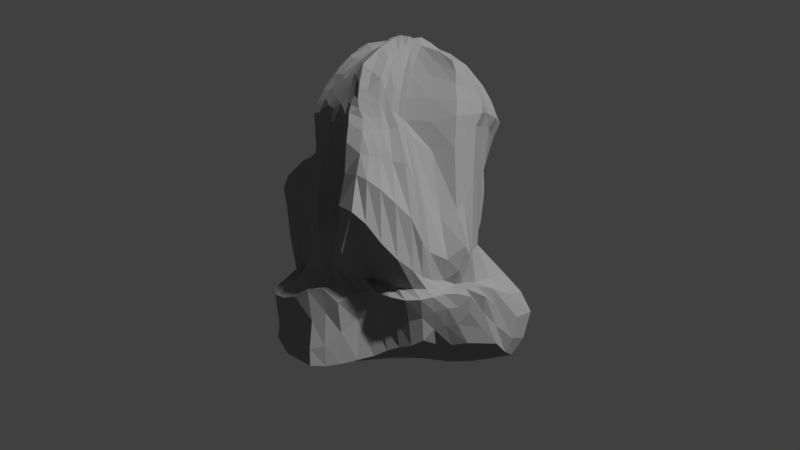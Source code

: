 # Source: Rock_L.blend  (saved by Blender 2.79.0; exported with 4.5.12 LTS)
import bpy
from mathutils import Matrix  # noqa: F401  (used for matrix-valued properties, if any)

bpy.ops.wm.read_factory_settings(use_empty=True)
scene = bpy.context.scene
scene.name = 'Scene'

# ---- collections
col_collection_1 = bpy.data.collections.new('Collection 1'); scene.collection.children.link(col_collection_1)

# ---- materials (node trees are filled in below, after node groups)
mat_rock = bpy.data.materials.new('Rock')
mat_rock.alpha_threshold = 0.0
mat_rock.use_transparent_shadow = False
mat_rock.diffuse_color = (0.3111, 0.3111, 0.3111, 1.0)
mat_rock.roughness = 0.5
mat_rock.line_color = (0.0, 0.0, 0.0, 1.0)

# ---- material node trees

# ---- world
world_world = bpy.data.worlds.new('World'); scene.world = world_world
world_world.color = (0.05088, 0.05088, 0.05088)
world_world.use_sun_shadow = False
world_world.sun_shadow_jitter_overblur = 0.0
world_world.cycles.sampling_method = 'MANUAL'

# ---- cameras
cam_camera = bpy.data.cameras.new('Camera')
cam_camera.clip_end = 100.0
cam_camera.lens = 35.0
cam_camera.sensor_width = 32.0
cam_camera.sensor_height = 18.0
cam_camera.display_size = 2.0
cam_camera.dof.focus_distance = 0.0
cam_camera.dof.aperture_fstop = 128.0
cam_camera.dof.aperture_blades = 6

# ---- meshes
me_cube = bpy.data.meshes.new('Cube')
me_cube.from_pydata([(1.063, 1.984, 1.856), (1.299, -2.357, 1.346), (-1.863, -1.83, -0.0793), (-2.18, 2.027, 0.7432), (0.1765, 0.7684, 6.956), (0.5562, -1.281, 6.599), (-1.849, -1.204, 5.6), (-1.901, 1.344, 5.384), (2.054, 0.514, 0.9417), (2.457, -0.5686, 0.3337), (0.7898, 2.3, 1.74), (-0.8631, 2.129, 0.0515), (1.747, 2.246, 4.547), (0.9587, 1.914, 5.574), (0.407, -2.47, 0.7266), (-0.5551, -2.03, 0.2706), (1.004, -2.524, 2.182), (0.7186, -1.869, 5.342), (-2.508, -0.528, -0.06101), (-2.914, 0.7738, 0.1016), (-1.848, -1.427, 1.707), (-1.832, -0.864, 3.98), (-2.341, 1.537, 1.835), (-1.889, 1.537, 4.619), (0.5112, 0.4892, 7.037), (0.9202, -0.369, 6.695), (-0.6051, 0.6835, 6.991), (-1.357, 1.318, 6.085), (-0.398, -0.9173, 7.108), (-1.315, -1.624, 6.302), (-2.367, -0.4708, 5.199), (-2.324, 0.4766, 4.912), (-0.2242, 2.08, 5.487), (-1.212, 1.989, 5.231), (0.8286, 2.339, 2.829), (-1.13, 2.466, 2.585), (-2.635, -0.328, 1.662), (-2.792, 0.6141, 2.438), (-2.148, -0.3117, 3.962), (-2.631, 0.4671, 4.319), (0.06983, -3.032, 2.132), (-1.202, -3.175, 3.164), (-0.6403, -1.973, 5.339), (-1.185, -2.163, 5.081), (1.396, 0.6938, 2.0), (2.125, -0.8687, 2.122), (1.806, 0.7658, 5.464), (1.672, -0.5693, 5.544), (-0.4902, 0.1852, 7.271), (-0.4238, -0.3583, 7.043), (-1.771, 0.2184, 6.729), (-1.982, -0.4574, 6.228), (0.7703, 0.9335, 0.2127), (-1.187, 0.7738, -0.0793), (0.5803, -0.6903, 0.105), (-0.9088, -0.528, -0.07803), (1.99, -1.513, 0.6693), (-1.52, 2.076, 0.2981), (0.6662, 1.312, 6.168), (-1.209, -1.93, 0.03485), (0.6648, -1.478, 6.07), (-2.584, 1.425, 0.361), (-1.904, -1.221, 5.079), (-1.859, 1.471, 5.085), (0.9261, -0.9797, 6.414), (-1.657, 1.395, 5.74), (-1.535, -1.511, 5.872), (-2.222, 0.9382, 5.087), (1.615, 1.531, 1.16), (2.467, -0.05638, 0.6401), (0.912, 2.119, 1.823), (0.1499, 2.446, 0.8742), (1.287, 2.151, 2.388), (1.025, 2.017, 5.244), (0.8374, -2.396, 1.044), (-0.06014, -2.256, 0.5199), (1.163, -2.508, 1.838), (0.86, -2.225, 3.424), (-2.176, -1.179, -0.0793), (-2.716, 0.1229, 0.02475), (-1.907, -1.822, 0.8483), (-1.846, -1.016, 2.762), (-2.501, 1.93, 1.52), (-2.135, 1.52, 2.959), (0.371, 0.6166, 7.045), (0.5708, 0.1325, 7.013), (-0.2301, 0.6983, 6.999), (-1.094, 0.8541, 6.7), (-0.122, -0.8688, 6.939), (-0.7127, -0.8587, 7.067), (-2.134, -0.8252, 5.396), (-2.378, -0.007322, 5.116), (-1.503, 1.802, 5.025), (0.3485, 2.009, 5.595), (-0.9247, 1.947, 5.277), (-1.711, 1.77, 1.796), (1.347, 2.575, 3.609), (-0.2546, 2.474, 2.55), (-0.6038, 1.183, 6.152), (-1.227, 1.881, 5.801), (0.254, 1.913, 4.33), (-1.13, 1.957, 4.057), (0.6571, 1.966, 1.919), (-0.9297, 2.171, 1.572), (-2.742, 1.21, 2.345), (-2.409, -0.9947, 1.554), (-2.426, 0.1231, 1.816), (-2.209, 0.9951, 4.324), (-2.066, -0.7912, 4.176), (-2.379, 0.09761, 4.18), (-2.796, -0.4804, 0.7693), (-2.689, 0.7093, 1.459), (-2.226, -0.2575, 2.326), (-3.046, 0.4958, 3.625), (-2.221, -0.4232, 4.861), (-2.289, 0.4583, 4.613), (-1.46, -1.968, 1.961), (0.4735, -2.594, 1.949), (-0.5849, -3.269, 2.613), (-1.581, -1.712, 4.62), (-0.3579, -1.627, 5.207), (-0.8316, -2.076, 5.14), (0.2728, -2.986, 1.574), (-0.8318, -2.245, 1.601), (-0.2552, -2.708, 4.211), (-1.174, -2.524, 4.341), (-0.5705, -1.463, 6.415), (-1.338, -2.022, 5.497), (1.401, -1.933, 1.942), (1.744, 1.791, 3.222), (1.716, -0.1118, 2.087), (1.281, -1.381, 5.52), (1.483, 1.406, 5.603), (1.834, 0.1024, 5.514), (1.884, 0.6861, 1.656), (2.781, -0.6813, 1.338), (1.445, 0.6405, 4.502), (1.466, -0.7718, 4.181), (1.326, 0.6918, 6.357), (1.54, -0.4922, 5.917), (-0.3655, -0.7648, 7.097), (-0.5992, 0.4418, 7.206), (-0.4588, -0.061, 7.186), (-1.442, -1.042, 6.403), (-1.563, 0.5264, 6.81), (-1.868, -0.04189, 6.496), (0.08886, 0.3194, 7.237), (0.1772, -0.3372, 6.937), (-1.356, 0.1644, 7.106), (-1.215, -0.3961, 6.833), (-2.32, 0.4178, 5.359), (-2.338, -0.4959, 5.517), (-2.033, 0.7738, -0.006582), (1.427, 0.7856, 0.4469), (-0.1847, 0.8099, 0.0779), (-1.699, -0.528, -0.07868), (1.583, -0.6254, 0.1281), (-0.1625, -0.6042, 0.04698), (0.9764, 1.962, 0.5613), (-1.034, 1.436, -0.06991), (0.6307, -0.002459, 0.1558), (-1.048, 0.1229, -0.07868), (0.4392, -1.608, 0.4294), (-0.7315, -1.279, 0.07758), (-0.1238, -1.433, 0.3293), (1.144, -1.55, 0.3994), (-0.2017, 0.04995, 0.03161), (1.591, -0.03798, 0.3217), (0.00825, 1.694, 0.2583), (1.366, 1.85, 0.7795), (-1.86, 0.1229, -0.04835), (-1.782, 1.425, 0.116), (-2.315, -0.02711, 5.43), (-2.147, 0.7909, 5.922), (-1.32, -0.06451, 7.03), (-1.254, 0.438, 7.081), (0.1106, 0.03149, 7.152), (-0.06694, 0.5285, 7.207), (-0.8069, -0.692, 7.09), (0.1707, -0.8062, 6.883), (1.387, 0.1385, 6.277), (0.9531, 1.003, 6.367), (1.487, -0.04926, 4.149), (1.406, 1.473, 5.06), (2.354, -0.07114, 1.561), (1.427, 1.528, 1.879), (1.194, -1.694, 4.036), (1.879, -1.745, 1.52), (-0.9037, -1.91, 5.976), (-0.3256, -1.171, 6.241), (-0.7456, -2.597, 4.285), (0.1553, -2.347, 3.572), (-0.3369, -2.78, 1.564), (0.7336, -2.742, 1.706), (-1.461, -1.465, 3.221), (-1.384, -2.174, 1.307), (-2.338, 0.04079, 4.737), (-2.052, -0.9023, 5.053), (-2.545, 0.1599, 3.098), (-2.136, -0.8579, 2.796), (-2.809, 0.1488, 1.139), (-2.312, -1.178, 0.6899), (-2.726, 1.039, 3.33), (-2.758, 1.414, 1.503), (-0.08655, 2.333, 1.79), (0.9717, 2.056, 2.143), (-0.5789, 1.802, 4.075), (0.641, 2.077, 5.054), (-1.131, 1.389, 5.959), (0.07046, 1.227, 6.076), (-1.508, 1.792, 3.626), (-1.588, 1.689, 5.408), (-1.793, 2.179, 1.322), (-2.152, 0.983, 4.848), (-1.589, -1.78, 5.199), (1.246, -1.186, 5.843), (-1.909, -1.025, 5.698), (-1.454, -1.229, -0.06548), (1.61, -1.936, 1.013), (-1.856, 2.076, 0.431), (0.4603, 1.017, 6.495), (-1.536, -1.88, -0.05105), (0.6538, -1.379, 6.334), (-2.373, 1.712, 0.6476), (-1.89, -1.223, 5.372), (-1.882, 1.417, 5.213), (0.7509, -1.157, 6.516), (-1.794, 1.387, 5.598), (-1.676, -1.358, 5.768), (-2.101, 1.161, 5.235), (1.876, 1.031, 0.9263), (2.45, -0.3147, 0.5036), (0.848, 2.203, 1.795), (-0.3126, 2.297, 0.4244), (1.622, 2.515, 3.299), (0.9724, 1.962, 5.384), (0.6101, -2.419, 0.9579), (-0.3012, -2.139, 0.4155), (0.9607, -2.337, 1.894), (0.7317, -2.017, 4.672), (-2.335, -0.8535, -0.07664), (-2.818, 0.4484, 0.06613), (-2.056, -1.803, 1.487), (-1.796, -0.8782, 3.378), (-2.465, 1.759, 1.676), (-2.039, 1.58, 3.759), (0.4307, 0.5517, 7.057), (0.6682, -0.07884, 6.905), (-0.4109, 0.6907, 6.986), (-1.271, 1.124, 6.311), (-0.2734, -0.9178, 7.051), (-0.9777, -1.155, 6.799), (-2.242, -0.6377, 5.329), (-2.391, 0.2335, 5.054), (-1.683, 1.644, 4.899), (0.06118, 2.058, 5.511), (-1.111, 1.97, 5.224), (-2.148, 1.715, 1.727), (1.083, 2.393, 3.066), (-0.7378, 2.588, 2.635), (-0.6159, 0.8616, 6.631), (-1.354, 1.426, 5.99), (-0.03002, 1.996, 5.113), (-1.208, 1.914, 4.884), (0.6881, 1.975, 2.187), (-0.9239, 1.878, 1.779), (-2.491, 1.358, 2.027), (-2.594, -0.6802, 1.574), (-2.577, 0.3551, 2.243), (-2.063, 1.271, 4.537), (-2.142, -0.6026, 4.046), (-2.523, 0.2824, 4.313), (-2.632, -0.4994, 0.2978), (-2.884, 0.7457, 0.7498), (-2.247, -0.2688, 1.764), (-2.937, 0.5379, 3.204), (-2.12, -0.3547, 4.558), (-2.386, 0.4575, 4.421), (-1.595, -1.564, 1.813), (0.2712, -2.777, 2.011), (-0.9152, -3.217, 2.961), (-1.59, -1.044, 4.279), (-0.4875, -1.925, 5.258), (-1.029, -2.117, 5.112), (0.3447, -2.704, 1.194), (-0.6946, -2.149, 1.079), (-0.04847, -3.142, 3.138), (-1.19, -2.858, 3.895), (-0.643, -1.862, 5.897), (-1.292, -2.097, 5.298), (1.114, -2.182, 1.933), (1.489, 1.141, 2.346), (1.933, -0.4783, 2.093), (1.007, -1.651, 5.422), (1.691, 1.098, 5.528), (1.724, -0.2356, 5.558), (1.929, 0.5867, 1.301), (2.675, -0.6318, 0.7416), (1.614, 0.7027, 3.132), (1.479, -0.7272, 2.714), (1.616, 0.7508, 5.917), (1.634, -0.5322, 5.706), (-0.3837, -0.8456, 7.122), (-0.5392, 0.3151, 7.254), (-0.4598, -0.2089, 7.083), (-1.31, -1.312, 6.412), (-1.714, 0.3836, 6.767), (-1.939, -0.2307, 6.425), (0.3246, 0.3976, 7.091), (0.5824, -0.3518, 6.837), (-0.9694, 0.1763, 7.175), (-0.7563, -0.3556, 6.999), (-2.157, 0.3197, 6.089), (-2.216, -0.4911, 5.834), (-2.473, 0.7738, 0.04716), (1.099, 0.8592, 0.3084), (-0.6845, 0.7916, -0.000438), (-2.099, -0.528, -0.07443), (1.09, -0.6572, 0.07863), (-0.5331, -0.5657, -0.02396), (0.954, 2.291, 1.156), (-0.9488, 1.782, -0.02988), (0.7059, 0.457, 0.2195), (-1.118, 0.4484, -0.07899), (0.5037, -1.151, 0.2504), (-0.8201, -0.9034, -0.02497), (2.248, -1.036, 0.4459), (-1.186, 2.102, 0.18), (0.8111, 1.652, 5.916), (-0.8814, -1.98, 0.1512), (0.7065, -1.705, 5.701), (-2.754, 1.099, 0.2373), (-1.808, -0.9589, 4.698), (-1.868, 1.493, 4.951), (0.9196, -0.6538, 6.519), (-1.537, 1.392, 5.842), (-1.425, -1.612, 6.043), (-2.281, 0.7027, 5.007), (1.405, 1.901, 1.527), (2.287, 0.2262, 0.7359), (0.9911, 2.062, 1.838), (0.5868, 2.566, 1.136), (0.9477, 1.797, 1.915), (1.272, 2.139, 5.119), (1.068, -2.359, 1.1), (0.1791, -2.375, 0.5916), (1.28, -2.515, 1.684), (1.072, -2.599, 2.673), (-2.02, -1.504, -0.0793), (-2.611, -0.2025, -0.01908), (-1.901, -1.853, 0.2673), (-1.913, -1.275, 2.18), (-2.358, 1.966, 1.195), (-2.324, 1.626, 2.317), (0.312, 0.7076, 6.969), (0.4859, 0.3005, 7.052), (-0.01694, 0.7552, 6.958), (-0.8076, 0.7186, 6.944), (0.2619, -1.08, 6.813), (-0.5573, -0.8569, 7.123), (-2.012, -1.029, 5.452), (-2.386, -0.2355, 5.243), (-1.357, 1.898, 5.103), (0.6445, 1.962, 5.587), (-0.5938, 2.072, 5.39), (-1.389, 2.013, 2.123), (1.537, 2.421, 4.043), (0.2242, 2.299, 2.364), (-0.3837, 1.715, 5.841), (-1.192, 2.036, 5.483), (0.6194, 2.293, 3.56), (-1.135, 2.217, 3.408), (0.703, 2.216, 1.838), (-0.8836, 2.144, 0.9405), (-2.749, 0.9216, 2.398), (-2.126, -1.278, 1.599), (-2.535, -0.07734, 1.712), (-2.487, 0.7432, 4.246), (-1.951, -0.8324, 4.05), (-2.26, -0.109, 4.062), (-2.926, -0.4224, 1.316), (-2.454, 0.5558, 1.678), (-2.176, -0.2924, 3.064), (-2.961, 0.4842, 3.928), (-2.298, -0.4494, 5.055), (-2.308, 0.4662, 4.792), (-1.38, -2.655, 2.375), (0.7079, -2.494, 1.965), (-0.2454, -3.197, 2.322), (-1.48, -2.133, 4.986), (0.2098, -1.794, 5.186), (-0.7493, -1.995, 5.211), (0.1177, -2.824, 1.763), (-0.8923, -2.191, 1.844), (-0.4634, -2.1, 4.982), (-1.18, -2.291, 4.813), (-0.4651, -1.069, 6.853), (-1.342, -1.924, 5.782), (1.731, -1.421, 2.032), (1.799, 2.159, 3.975), (1.57, 0.2934, 2.04), (1.416, -0.9423, 5.591), (1.241, 1.7, 5.568), (1.824, 0.4439, 5.511), (1.765, 0.7482, 1.895), (2.515, -0.7797, 1.763), (1.694, 0.7443, 5.146), (1.512, -0.6739, 5.295), (0.9447, 0.5884, 6.764), (1.321, -0.4412, 6.263), (-0.3866, -0.5728, 7.067), (-0.6175, 0.5628, 7.087), (-0.4704, 0.06127, 7.257), (-1.79, -0.802, 6.188), (-1.504, 0.9104, 6.467), (-1.797, 0.09, 6.65), (-0.1473, 0.2523, 7.359), (-0.1477, -0.3295, 7.006), (-1.553, 0.1838, 6.97), (-1.618, -0.4123, 6.62), (-2.334, 0.4522, 5.09), (-2.368, -0.4839, 5.323), (-1.601, 0.7738, -0.05177), (1.754, 0.6572, 0.6017), (0.2982, 0.8707, 0.1361), (-1.304, -0.528, -0.07837), (2.015, -0.5993, 0.2244), (0.2116, -0.6469, 0.08661), (0.867, 1.44, 0.3293), (-1.111, 1.105, -0.07462), (0.6098, -0.345, 0.1067), (-0.9785, -0.2025, -0.07837), (0.4204, -2.051, 0.5799), (-0.6428, -1.654, 0.187), (-0.4141, -1.351, 0.2228), (0.1565, -1.52, 0.3934), (-0.1435, -1.018, 0.1791), (-0.09703, -1.846, 0.4556), (0.7865, -1.585, 0.4159), (1.558, -1.521, 0.5181), (1.369, -1.078, 0.2275), (1.006, -2.009, 0.6243), (-0.6245, 0.08644, -0.0238), (0.2249, 0.02389, 0.09427), (-0.1926, 0.4297, 0.05558), (-0.1799, -0.2768, 0.01778), (1.112, -0.01987, 0.2236), (2.018, -0.04729, 0.4673), (1.507, 0.3655, 0.4104), (1.587, -0.3321, 0.2174), (-0.49, 1.547, 0.1192), (0.4858, 1.832, 0.3735), (0.0925, 2.113, 0.4374), (-0.08541, 1.244, 0.1265), (1.177, 1.914, 0.6278), (1.475, 1.678, 1.011), (1.225, 2.176, 1.341), (1.403, 1.31, 0.52), (-2.285, 0.1229, -0.01428), (-1.449, 0.1229, -0.06869), (-1.945, 0.4484, -0.0284), (-1.777, -0.2025, -0.06634), (-2.179, 1.425, 0.2346), (-1.398, 1.43, 0.01286), (-1.65, 1.75, 0.1733), (-1.91, 1.099, 0.05733), (-2.322, -0.2426, 5.665), (-2.32, 0.1857, 5.532), (-2.217, -0.03858, 5.887), (-2.348, -0.01747, 5.267), (-2.306, 0.6138, 5.675), (-1.916, 1.121, 5.87), (-1.888, 0.6634, 6.424), (-2.243, 0.8988, 5.382), (-1.229, -0.2033, 6.979), (-1.357, 0.0488, 7.076), (-0.9141, -0.06416, 7.122), (-1.591, -0.04913, 6.828), (-1.311, 0.3016, 7.117), (-1.125, 0.5956, 6.969), (-0.9537, 0.4455, 7.148), (-1.409, 0.4684, 6.977), (0.1055, -0.1337, 7.027), (0.1032, 0.1745, 7.235), (0.3514, 0.07912, 7.068), (-0.1331, -0.01507, 7.229), (0.01605, 0.4276, 7.249), (-0.1498, 0.6129, 7.097), (0.1426, 0.5601, 7.066), (-0.288, 0.489, 7.245), (-0.7567, -0.7322, 7.087), (-0.9356, -0.57, 6.98), (-0.5933, -0.7125, 7.17), (-1.092, -0.8626, 6.794), (-0.009832, -0.7988, 6.943), (0.2384, -0.6162, 6.826), (0.6593, -0.9735, 6.623), (-0.1478, -0.7324, 7.006), (1.481, -0.1643, 6.071), (1.258, 0.4024, 6.415), (1.65, 0.1253, 5.888), (0.9942, 0.138, 6.707), (1.104, 0.8501, 6.407), (0.8658, 1.175, 6.217), (1.228, 1.231, 6.024), (0.6169, 0.7569, 6.743), (1.471, -0.407, 4.123), (1.509, 0.3085, 4.283), (1.485, -0.08649, 2.816), (1.704, 0.02821, 5.195), (1.443, 1.035, 4.785), (1.226, 1.796, 5.196), (1.597, 1.623, 4.48), (1.462, 1.462, 5.33), (2.56, -0.3774, 1.476), (2.15, 0.2964, 1.545), (2.484, -0.06133, 1.049), (2.261, -0.08485, 1.894), (1.769, 1.212, 1.734), (1.126, 1.642, 1.93), (1.515, 1.546, 1.642), (1.287, 1.406, 2.074), (1.024, -1.972, 3.601), (1.32, -1.249, 4.171), (1.286, -1.804, 2.594), (1.164, -1.537, 5.204), (1.597, -2.261, 1.692), (2.426, -1.23, 1.236), (1.933, -1.619, 1.064), (1.748, -1.947, 1.857), (-1.157, -1.963, 5.69), (-0.7334, -1.617, 6.271), (-0.9096, -2.011, 5.508), (-0.8064, -1.419, 6.532), (-0.4369, -1.438, 6.264), (0.1292, -1.241, 6.26), (-0.3447, -1.456, 5.683), (-0.2031, -0.9618, 6.693), (-0.9826, -2.579, 4.317), (-0.5159, -2.631, 4.235), (-0.687, -3.153, 3.639), (-0.7917, -2.168, 4.894), (-0.03824, -2.626, 3.806), (0.5454, -2.298, 3.225), (0.3966, -2.684, 2.498), (-0.1662, -1.926, 4.825), (-0.6059, -2.447, 1.61), (-0.02759, -2.967, 1.537), (-0.1884, -2.502, 1.098), (-0.4718, -2.361, 1.797), (0.5155, -2.892, 1.64), (0.9831, -2.655, 1.73), (0.8297, -2.654, 1.429), (0.598, -2.68, 1.797), (-1.537, -1.016, 3.16), (-1.456, -2.309, 3.931), (-1.507, -1.797, 2.606), (-1.51, -1.546, 3.933), (-1.624, -1.968, 1.053), (-1.095, -2.236, 1.5), (-1.273, -2.014, 0.6826), (-1.43, -2.108, 1.593), (-2.345, 0.2543, 4.702), (-2.279, -0.1946, 4.783), (-2.296, 0.06855, 4.491), (-2.366, 0.01632, 4.906), (-2.13, -0.6609, 4.963), (-1.978, -1.069, 5.069), (-2.023, -0.836, 4.808), (-2.099, -0.8665, 5.246), (-2.82, 0.3202, 3.456), (-2.345, -0.044, 2.655), (-2.497, 0.1528, 2.551), (-2.533, 0.1201, 3.527), (-2.262, -0.6073, 2.55), (-2.001, -0.9607, 2.688), (-2.216, -0.9291, 1.952), (-2.106, -0.8248, 3.435), (-2.706, 0.4381, 1.38), (-2.85, -0.163, 0.8724), (-2.805, 0.1331, 0.5589), (-2.698, 0.1677, 1.595), (-2.561, -0.8354, 0.7126), (-2.103, -1.506, 0.7195), (-2.241, -1.181, 0.2475), (-2.603, -1.188, 1.227), (-2.425, 1.339, 3.009), (-2.938, 0.7545, 3.558), (-2.842, 1.156, 3.008), (-2.583, 1.033, 3.641), (-2.687, 1.709, 1.469), (-2.7, 1.056, 1.491), (-2.703, 1.4, 0.912), (-2.504, 1.151, 1.724), (-0.493, 2.246, 1.714), (0.3385, 2.349, 1.837), (-0.1977, 2.116, 1.933), (0.01812, 2.471, 1.543), (0.7708, 1.93, 2.015), (1.118, 2.115, 2.231), (1.197, 2.285, 2.605), (0.8064, 1.948, 1.877), (-0.901, 1.858, 4.038), (-0.1807, 1.865, 4.102), (-0.7944, 1.828, 4.889), (-0.4222, 2.222, 3.357), (0.4713, 1.969, 4.753), (0.7937, 2.107, 5.178), (0.4484, 2.052, 5.329), (1.108, 2.306, 4.539), (-1.225, 1.674, 5.798), (-0.8903, 1.347, 6.088), (-1.148, 1.181, 6.225), (-0.9853, 1.934, 5.528), (-0.2464, 1.207, 6.106), (0.3631, 1.297, 6.146), (-0.09391, 0.9168, 6.548), (0.2389, 1.66, 5.852), (-1.791, 1.652, 3.323), (-1.315, 1.963, 3.876), (-1.489, 1.782, 4.522), (-1.682, 1.928, 2.654), (-1.74, 1.597, 5.227), (-1.436, 1.783, 5.56), (-1.645, 1.57, 5.536), (-1.538, 1.754, 5.259), (-2.213, 2.104, 1.308), (-1.337, 2.196, 1.535), (-1.843, 2.091, 1.676), (-1.635, 2.102, 0.7956), (-2.045, 1.244, 4.988), (-2.221, 0.7099, 4.754), (-2.14, 0.9689, 4.691), (-2.19, 0.9637, 4.956), (-1.732, -1.458, 5.067), (-1.479, -1.917, 5.379), (-1.612, -1.764, 4.984), (-1.553, -1.674, 5.481), (0.9653, -1.358, 5.991), (1.341, -0.8127, 5.913), (1.278, -1.29, 5.678), (1.121, -1.077, 6.121), (-1.664, -1.242, 5.915), (-2.116, -0.7392, 5.633), (-1.709, -1.062, 6.036), (-2.051, -0.926, 5.528), (-1.815, -1.204, -0.0739), (-1.093, -1.254, -0.01015), (-1.576, -0.8784, -0.07359), (-1.331, -1.579, -0.02327), (-0.987, -1.617, 0.07399), (-1.198, -0.8909, -0.06724), (-1.955, -0.8659, -0.07644), (-2.188, -0.6821, 5.465), (-1.977, -0.7846, 5.874), (-1.489, -1.318, 6.15), (1.194, -0.7425, 6.186), (1.396, -0.8776, 5.739), (0.9896, -1.513, 5.729), (-1.434, -1.802, 5.61), (-1.499, -2.017, 5.207), (-1.649, -1.214, 4.718), (-2.244, 0.7052, 4.881), (-2.235, 0.7075, 4.535), (-2.05, 1.249, 4.854), (-1.237, 2.116, 0.8841), (-1.306, 1.954, 1.727), (-2.31, 2.025, 1.616), (-1.349, 1.913, 5.422), (-1.548, 1.541, 5.65), (-1.775, 1.507, 5.415), (-1.432, 2.221, 3.13), (-1.327, 1.899, 4.662), (-1.697, 1.615, 4.298), (0.5314, 1.675, 5.881), (0.1925, 0.9885, 6.497), (-0.3499, 0.8879, 6.582), (-0.741, 1.886, 5.698), (-0.8614, 0.9467, 6.565), (-1.257, 1.318, 6.077), (1.25, 2.311, 4.923), (0.6864, 2.043, 5.361), (0.2125, 1.998, 5.209), (0.06464, 2.142, 3.15), (-0.4277, 1.999, 5.072), (-1.046, 1.873, 4.864), (0.8667, 1.871, 1.896), (1.41, 2.419, 2.864), (0.9238, 2.088, 2.337), (0.4098, 2.517, 1.739), (0.2173, 2.151, 1.939), (-0.5809, 1.999, 1.894), (-2.42, 0.8279, 1.725), (-2.776, 1.07, 0.8473), (-2.551, 1.693, 1.026), (-2.857, 0.7602, 3.82), (-2.873, 0.8305, 3.147), (-2.554, 1.439, 2.538), (-2.339, -1.534, 1.303), (-2.07, -1.517, 0.2476), (-2.429, -0.8403, 0.2653), (-2.849, -0.1082, 1.462), (-2.759, -0.1812, 0.3463), (-2.815, 0.4377, 0.6884), (-1.937, -0.8574, 3.303), (-2.059, -1.135, 1.977), (-2.25, -0.5965, 1.807), (-2.307, -0.08586, 3.241), (-2.326, -0.06609, 1.994), (-2.849, 0.3576, 3.064), (-2.006, -1.05, 5.285), (-1.924, -0.9125, 4.763), (-2.087, -0.613, 4.666), (-2.345, -0.2191, 5.01), (-2.209, -0.1481, 4.49), (-2.348, 0.2647, 4.487), (-1.122, -2.096, 1.672), (-0.9642, -2.029, 0.994), (-1.588, -1.952, 0.3726), (-1.482, -2.249, 4.572), (-1.492, -2.694, 3.273), (-1.641, -1.374, 2.482), (0.8174, -2.539, 1.817), (1.047, -2.54, 1.454), (0.5891, -2.703, 1.334), (-0.1923, -2.688, 1.755), (0.0826, -2.626, 1.098), (-0.4499, -2.326, 1.107), (0.2786, -1.892, 4.57), (0.7408, -2.622, 2.382), (0.2059, -3.004, 2.697), (-0.6408, -2.087, 4.933), (-0.3749, -3.206, 3.395), (-0.9725, -3.044, 3.81), (0.1678, -1.095, 6.615), (0.1969, -1.589, 5.699), (-0.4803, -1.787, 5.716), (-0.621, -1.171, 6.75), (-0.7965, -1.93, 5.738), (-1.127, -2.055, 5.381), (2.185, -1.372, 1.724), (2.365, -1.138, 0.769), (1.597, -2.084, 1.35), (1.314, -1.096, 5.262), (1.43, -1.286, 2.699), (1.213, -2.26, 2.497), (1.409, 1.911, 2.551), (1.255, 1.789, 1.861), (1.804, 1.109, 1.3), (2.04, 0.3396, 1.914), (2.277, 0.2684, 1.077), (2.542, -0.3473, 0.9868), (1.227, 1.756, 5.33), (1.498, 1.896, 4.953), (1.705, 1.203, 3.735), (1.737, 0.4005, 5.167), (1.504, 0.2773, 2.891), (1.472, -0.4108, 2.752), (0.5999, 0.904, 6.564), (1.059, 1.468, 5.949), (1.444, 1.002, 5.969), (0.8351, 0.3383, 6.821), (1.59, 0.4377, 5.963), (1.637, -0.1997, 5.791), (-0.09592, -0.6039, 6.918), (0.6636, -0.6549, 6.684), (0.4339, -1.018, 6.755), (-1.41, -0.7391, 6.55), (-0.6546, -0.5725, 7.011), (-0.574, -0.764, 7.15), (-0.3568, 0.5904, 7.1), (0.04837, 0.6324, 7.025), (0.2338, 0.4832, 7.088), (-0.1359, 0.1176, 7.338), (0.3369, 0.2375, 7.1), (0.4828, -0.1161, 6.939), (-1.303, 0.7205, 6.758), (-0.8749, 0.5934, 7.063), (-0.9658, 0.3112, 7.176), (-1.554, 0.0676, 6.915), (-0.9556, 0.05514, 7.17), (-0.8332, -0.2093, 7.054), (-2.051, 1.166, 5.508), (-1.73, 1.04, 6.156), (-2.119, 0.5116, 6.268), (-2.369, 0.2108, 5.266), (-2.162, 0.1384, 6.082), (-2.166, -0.2377, 6.071), (-1.5, 1.102, -0.01858), (-1.291, 1.766, 0.06328), (-2.019, 1.75, 0.3157), (-1.376, -0.2025, -0.07353), (-1.523, 0.4484, -0.06194), (-2.38, 0.4484, 0.01734), (1.65, 1.178, 0.6745), (1.339, 2.065, 1.399), (1.106, 2.255, 1.203), (0.3884, 1.343, 0.2022), (0.5694, 2.275, 0.6043), (-0.4029, 1.922, 0.2608), (2.015, -0.3245, 0.3284), (1.883, 0.298, 0.5562), (1.107, 0.4096, 0.3063), (0.2224, -0.3103, 0.06908), (0.2679, 0.4429, 0.1354), (-0.6545, 0.439, -0.01212), (1.337, -1.969, 0.6878), (1.798, -1.061, 0.3394), (0.9354, -1.12, 0.217), (0.1602, -1.95, 0.5312), (0.1798, -1.085, 0.2279), (-0.4708, -0.9579, 0.08626), (-0.3595, -1.745, 0.3426), (0.7081, -2.033, 0.6192), (-0.5788, -0.2397, -0.03548), (1.102, -0.338, 0.1356), (-0.5856, 1.168, 0.026), (1.133, 1.376, 0.412), (-2.19, -0.2025, -0.04626), (-2.33, 1.099, 0.1453), (-2.373, -0.2401, 5.42), (-2.325, 0.6747, 5.263), (-1.692, -0.2311, 6.725), (-1.501, 0.3253, 7.0), (-0.1462, -0.1713, 7.069), (-0.212, 0.3713, 7.325), (-1.016, -0.9699, 6.818), (-0.2127, -0.8468, 7.034), (1.171, -0.1243, 6.483), (0.7002, 0.6577, 6.818), (1.603, -0.3322, 5.209), (1.631, 1.118, 5.237), (2.445, -0.4465, 1.814), (1.59, 1.17, 1.941), (0.9319, -1.784, 4.957), (1.419, -2.318, 1.877), (-1.113, -1.724, 6.141), (-0.3437, -1.048, 6.797), (-1.003, -2.231, 4.859), (-0.3071, -2.077, 4.922), (-0.6813, -2.139, 1.826), (0.3727, -2.813, 1.782), (-1.559, -0.9743, 3.795), (-1.744, -1.995, 1.556), (-2.369, 0.2442, 4.867), (-2.18, -0.6497, 5.177), (-2.799, 0.3039, 3.811), (-2.168, -0.6043, 3.261), (-2.539, 0.3755, 1.653), (-2.833, -0.8144, 1.241), (-2.232, 1.306, 3.612), (-2.568, 1.509, 1.7), (-0.4006, 2.35, 1.198), (0.7576, 2.075, 1.851), (-0.837, 2.215, 3.378), (0.849, 2.321, 3.996), (-1.133, 2.003, 5.48), (-0.07075, 1.698, 5.813), (-2.03, 1.744, 2.319), (-1.712, 1.625, 5.08), (-2.011, 2.066, 0.8581), (-2.072, 1.206, 5.103), (-1.716, -1.449, 5.46), (0.9028, -1.263, 6.241), (-1.85, -1.149, 5.664), (-1.676, -1.542, -0.07129)], [], [(865, 221, 2, 348), (864, 360, 6, 228), (863, 226, 5, 222), (862, 228, 6, 224), (861, 229, 7, 225), (860, 219, 3, 352), (859, 254, 23, 333), (858, 257, 22, 353), (857, 255, 32, 368), (856, 256, 33, 369), (855, 258, 34, 370), (854, 259, 35, 371), (853, 232, 10, 372), (852, 233, 11, 373), (851, 266, 22, 244), (850, 269, 23, 245), (849, 267, 36, 380), (848, 268, 37, 381), (847, 270, 38, 382), (846, 271, 39, 383), (845, 252, 30, 384), (844, 253, 31, 385), (843, 278, 20, 242), (842, 281, 21, 243), (841, 279, 40, 392), (840, 280, 41, 393), (839, 282, 42, 394), (838, 283, 43, 395), (837, 250, 28, 396), (836, 251, 29, 397), (835, 290, 16, 238), (834, 293, 17, 239), (833, 291, 44, 404), (832, 292, 45, 405), (831, 294, 46, 406), (830, 295, 47, 407), (829, 246, 24, 408), (828, 247, 25, 409), (827, 302, 28, 250), (826, 305, 29, 251), (825, 303, 48, 416), (824, 304, 49, 417), (823, 306, 50, 418), (822, 307, 51, 419), (821, 337, 31, 420), (820, 361, 30, 421), (819, 314, 19, 331), (818, 317, 18, 349), (817, 315, 52, 428), (816, 316, 53, 429), (815, 318, 54, 430), (814, 319, 55, 431), (813, 236, 14, 432), (812, 237, 15, 433), (811, 434, 163, 325), (810, 435, 164, 436), (809, 345, 75, 437), (808, 438, 162, 324), (807, 439, 165, 440), (806, 344, 74, 441), (805, 442, 161, 323), (804, 443, 166, 444), (803, 427, 157, 445), (802, 446, 160, 322), (801, 447, 167, 448), (800, 426, 156, 449), (799, 450, 159, 321), (798, 451, 168, 452), (797, 424, 154, 453), (796, 454, 158, 320), (795, 455, 169, 456), (794, 423, 153, 457), (793, 458, 79, 241), (792, 459, 170, 460), (791, 425, 155, 461), (790, 462, 61, 223), (789, 463, 171, 464), (788, 422, 152, 465), (787, 466, 151, 313), (786, 467, 172, 468), (785, 253, 91, 469), (784, 470, 150, 312), (783, 471, 173, 472), (782, 229, 67, 473), (781, 474, 149, 311), (780, 475, 174, 476), (779, 415, 145, 477), (778, 478, 148, 310), (777, 479, 175, 480), (776, 414, 144, 481), (775, 482, 147, 309), (774, 483, 176, 484), (773, 412, 142, 485), (772, 486, 146, 308), (771, 487, 177, 488), (770, 411, 141, 489), (769, 490, 89, 359), (768, 491, 178, 492), (767, 413, 143, 493), (766, 494, 88, 358), (765, 495, 179, 496), (764, 410, 140, 497), (763, 498, 139, 301), (762, 499, 180, 500), (761, 355, 85, 501), (760, 502, 138, 300), (759, 503, 181, 504), (758, 354, 84, 505), (757, 506, 137, 299), (756, 507, 182, 508), (755, 403, 133, 509), (754, 510, 136, 298), (753, 511, 183, 512), (752, 402, 132, 513), (751, 514, 135, 297), (750, 515, 184, 516), (749, 400, 130, 517), (748, 518, 134, 296), (747, 519, 185, 520), (746, 399, 129, 521), (745, 522, 77, 347), (744, 523, 186, 524), (743, 401, 131, 525), (742, 526, 76, 346), (741, 527, 187, 528), (740, 398, 128, 529), (739, 530, 127, 289), (738, 531, 188, 532), (737, 359, 89, 533), (736, 534, 126, 288), (735, 535, 189, 536), (734, 358, 88, 537), (733, 538, 125, 287), (732, 539, 190, 540), (731, 391, 121, 541), (730, 542, 124, 286), (729, 543, 191, 544), (728, 390, 120, 545), (727, 546, 123, 285), (726, 547, 192, 548), (725, 388, 118, 549), (724, 550, 122, 284), (723, 551, 193, 552), (722, 387, 117, 553), (721, 554, 81, 351), (720, 555, 194, 556), (719, 389, 119, 557), (718, 558, 80, 350), (717, 559, 195, 560), (716, 386, 116, 561), (715, 562, 115, 277), (714, 563, 196, 564), (713, 361, 91, 565), (712, 566, 114, 276), (711, 567, 197, 568), (710, 360, 90, 569), (709, 570, 113, 275), (708, 571, 198, 572), (707, 379, 109, 573), (706, 574, 112, 274), (705, 575, 199, 576), (704, 378, 108, 577), (703, 578, 111, 273), (702, 579, 200, 580), (701, 376, 106, 581), (700, 582, 110, 272), (699, 583, 201, 584), (698, 375, 105, 585), (697, 586, 83, 353), (696, 587, 202, 588), (695, 377, 107, 589), (694, 590, 82, 352), (693, 591, 203, 592), (692, 374, 104, 593), (691, 594, 103, 265), (690, 595, 204, 596), (689, 341, 71, 597), (688, 598, 102, 264), (687, 599, 205, 600), (686, 340, 70, 601), (685, 602, 101, 263), (684, 603, 206, 604), (683, 367, 97, 605), (682, 606, 100, 262), (681, 607, 207, 608), (680, 366, 96, 609), (679, 610, 99, 261), (678, 611, 208, 612), (677, 364, 94, 613), (676, 614, 98, 260), (675, 615, 209, 616), (674, 363, 93, 617), (673, 618, 83, 245), (672, 619, 210, 620), (671, 365, 95, 621), (670, 622, 63, 225), (669, 623, 211, 624), (668, 362, 92, 625), (667, 626, 82, 244), (666, 627, 212, 628), (665, 327, 57, 629), (664, 630, 63, 333), (663, 631, 213, 632), (662, 337, 67, 633), (661, 634, 62, 332), (660, 635, 214, 636), (659, 336, 66, 637), (658, 638, 60, 330), (657, 639, 215, 640), (656, 334, 64, 641), (655, 642, 66, 336), (654, 643, 216, 644), (653, 252, 90, 645), (652, 646, 78, 240), (651, 647, 217, 648), (650, 329, 59, 649), (647, 650, 649, 217), (163, 433, 650, 647), (433, 15, 329, 650), (425, 651, 648, 155), (55, 325, 651, 425), (325, 163, 647, 651), (317, 652, 240, 18), (155, 648, 652, 317), (648, 217, 646, 652), (643, 653, 645, 216), (151, 421, 653, 643), (421, 30, 252, 653), (413, 654, 644, 143), (51, 313, 654, 413), (313, 151, 643, 654), (305, 655, 336, 29), (143, 644, 655, 305), (644, 216, 642, 655), (639, 656, 641, 215), (139, 409, 656, 639), (409, 25, 334, 656), (401, 657, 640, 131), (47, 301, 657, 401), (301, 139, 639, 657), (293, 658, 330, 17), (131, 640, 658, 293), (640, 215, 638, 658), (635, 659, 637, 214), (127, 397, 659, 635), (397, 29, 336, 659), (389, 660, 636, 119), (43, 289, 660, 389), (289, 127, 635, 660), (281, 661, 332, 21), (119, 636, 661, 281), (636, 214, 634, 661), (631, 662, 633, 213), (115, 385, 662, 631), (385, 31, 337, 662), (377, 663, 632, 107), (39, 277, 663, 377), (277, 115, 631, 663), (269, 664, 333, 23), (107, 632, 664, 269), (632, 213, 630, 664), (627, 665, 629, 212), (103, 373, 665, 627), (373, 11, 327, 665), (365, 666, 628, 95), (35, 265, 666, 365), (265, 103, 627, 666), (257, 667, 244, 22), (95, 628, 667, 257), (628, 212, 626, 667), (623, 668, 625, 211), (99, 369, 668, 623), (369, 33, 362, 668), (335, 669, 624, 65), (27, 261, 669, 335), (261, 99, 623, 669), (227, 670, 225, 7), (65, 624, 670, 227), (624, 211, 622, 670), (619, 671, 621, 210), (101, 371, 671, 619), (371, 35, 365, 671), (362, 672, 620, 92), (33, 263, 672, 362), (263, 101, 619, 672), (254, 673, 245, 23), (92, 620, 673, 254), (620, 210, 618, 673), (615, 674, 617, 209), (58, 328, 674, 615), (328, 13, 363, 674), (356, 675, 616, 86), (4, 220, 675, 356), (220, 58, 615, 675), (248, 676, 260, 26), (86, 616, 676, 248), (616, 209, 614, 676), (611, 677, 613, 208), (98, 368, 677, 611), (368, 32, 364, 677), (357, 678, 612, 87), (26, 260, 678, 357), (260, 98, 611, 678), (249, 679, 261, 27), (87, 612, 679, 249), (612, 208, 610, 679), (607, 680, 609, 207), (73, 343, 680, 607), (343, 12, 366, 680), (363, 681, 608, 93), (13, 235, 681, 363), (235, 73, 607, 681), (255, 682, 262, 32), (93, 608, 682, 255), (608, 207, 606, 682), (603, 683, 605, 206), (100, 370, 683, 603), (370, 34, 367, 683), (364, 684, 604, 94), (32, 262, 684, 364), (262, 100, 603, 684), (256, 685, 263, 33), (94, 604, 685, 256), (604, 206, 602, 685), (599, 686, 601, 205), (72, 342, 686, 599), (342, 0, 340, 686), (366, 687, 600, 96), (12, 234, 687, 366), (234, 72, 599, 687), (258, 688, 264, 34), (96, 600, 688, 258), (600, 205, 598, 688), (595, 689, 597, 204), (102, 372, 689, 595), (372, 10, 341, 689), (367, 690, 596, 97), (34, 264, 690, 367), (264, 102, 595, 690), (259, 691, 265, 35), (97, 596, 691, 259), (596, 204, 594, 691), (591, 692, 593, 203), (111, 381, 692, 591), (381, 37, 374, 692), (331, 693, 592, 61), (19, 273, 693, 331), (273, 111, 591, 693), (223, 694, 352, 3), (61, 592, 694, 223), (592, 203, 590, 694), (587, 695, 589, 202), (113, 383, 695, 587), (383, 39, 377, 695), (374, 696, 588, 104), (37, 275, 696, 374), (275, 113, 587, 696), (266, 697, 353, 22), (104, 588, 697, 266), (588, 202, 586, 697), (583, 698, 585, 201), (80, 242, 698, 583), (242, 20, 375, 698), (348, 699, 584, 78), (2, 350, 699, 348), (350, 80, 583, 699), (240, 700, 272, 18), (78, 584, 700, 240), (584, 201, 582, 700), (579, 701, 581, 200), (110, 380, 701, 579), (380, 36, 376, 701), (349, 702, 580, 79), (18, 272, 702, 349), (272, 110, 579, 702), (241, 703, 273, 19), (79, 580, 703, 241), (580, 200, 578, 703), (575, 704, 577, 199), (81, 243, 704, 575), (243, 21, 378, 704), (375, 705, 576, 105), (20, 351, 705, 375), (351, 81, 575, 705), (267, 706, 274, 36), (105, 576, 706, 267), (576, 199, 574, 706), (571, 707, 573, 198), (112, 382, 707, 571), (382, 38, 379, 707), (376, 708, 572, 106), (36, 274, 708, 376), (274, 112, 571, 708), (268, 709, 275, 37), (106, 572, 709, 268), (572, 198, 570, 709), (567, 710, 569, 197), (62, 224, 710, 567), (224, 6, 360, 710), (378, 711, 568, 108), (21, 332, 711, 378), (332, 62, 567, 711), (270, 712, 276, 38), (108, 568, 712, 270), (568, 197, 566, 712), (563, 713, 565, 196), (114, 384, 713, 563), (384, 30, 361, 713), (379, 714, 564, 109), (38, 276, 714, 379), (276, 114, 563, 714), (271, 715, 277, 39), (109, 564, 715, 271), (564, 196, 562, 715), (559, 716, 561, 195), (123, 393, 716, 559), (393, 41, 386, 716), (329, 717, 560, 59), (15, 285, 717, 329), (285, 123, 559, 717), (221, 718, 350, 2), (59, 560, 718, 221), (560, 195, 558, 718), (555, 719, 557, 194), (125, 395, 719, 555), (395, 43, 389, 719), (386, 720, 556, 116), (41, 287, 720, 386), (287, 125, 555, 720), (278, 721, 351, 20), (116, 556, 721, 278), (556, 194, 554, 721), (551, 722, 553, 193), (76, 238, 722, 551), (238, 16, 387, 722), (344, 723, 552, 74), (1, 346, 723, 344), (346, 76, 551, 723), (236, 724, 284, 14), (74, 552, 724, 236), (552, 193, 550, 724), (547, 725, 549, 192), (122, 392, 725, 547), (392, 40, 388, 725), (345, 726, 548, 75), (14, 284, 726, 345), (284, 122, 547, 726), (237, 727, 285, 15), (75, 548, 727, 237), (548, 192, 546, 727), (543, 728, 545, 191), (77, 239, 728, 543), (239, 17, 390, 728), (387, 729, 544, 117), (16, 347, 729, 387), (347, 77, 543, 729), (279, 730, 286, 40), (117, 544, 730, 279), (544, 191, 542, 730), (539, 731, 541, 190), (124, 394, 731, 539), (394, 42, 391, 731), (388, 732, 540, 118), (40, 286, 732, 388), (286, 124, 539, 732), (280, 733, 287, 41), (118, 540, 733, 280), (540, 190, 538, 733), (535, 734, 537, 189), (60, 222, 734, 535), (222, 5, 358, 734), (390, 735, 536, 120), (17, 330, 735, 390), (330, 60, 535, 735), (282, 736, 288, 42), (120, 536, 736, 282), (536, 189, 534, 736), (531, 737, 533, 188), (126, 396, 737, 531), (396, 28, 359, 737), (391, 738, 532, 121), (42, 288, 738, 391), (288, 126, 531, 738), (283, 739, 289, 43), (121, 532, 739, 283), (532, 188, 530, 739), (527, 740, 529, 187), (135, 405, 740, 527), (405, 45, 398, 740), (326, 741, 528, 56), (9, 297, 741, 326), (297, 135, 527, 741), (218, 742, 346, 1), (56, 528, 742, 218), (528, 187, 526, 742), (523, 743, 525, 186), (137, 407, 743, 523), (407, 47, 401, 743), (398, 744, 524, 128), (45, 299, 744, 398), (299, 137, 523, 744), (290, 745, 347, 16), (128, 524, 745, 290), (524, 186, 522, 745), (519, 746, 521, 185), (72, 234, 746, 519), (234, 12, 399, 746), (338, 747, 520, 68), (0, 342, 747, 338), (342, 72, 519, 747), (230, 748, 296, 8), (68, 520, 748, 230), (520, 185, 518, 748), (515, 749, 517, 184), (134, 404, 749, 515), (404, 44, 400, 749), (339, 750, 516, 69), (8, 296, 750, 339), (296, 134, 515, 750), (231, 751, 297, 9), (69, 516, 751, 231), (516, 184, 514, 751), (511, 752, 513, 183), (73, 235, 752, 511), (235, 13, 402, 752), (399, 753, 512, 129), (12, 343, 753, 399), (343, 73, 511, 753), (291, 754, 298, 44), (129, 512, 754, 291), (512, 183, 510, 754), (507, 755, 509, 182), (136, 406, 755, 507), (406, 46, 403, 755), (400, 756, 508, 130), (44, 298, 756, 400), (298, 136, 507, 756), (292, 757, 299, 45), (130, 508, 757, 292), (508, 182, 506, 757), (503, 758, 505, 181), (58, 220, 758, 503), (220, 4, 354, 758), (402, 759, 504, 132), (13, 328, 759, 402), (328, 58, 503, 759), (294, 760, 300, 46), (132, 504, 760, 294), (504, 181, 502, 760), (499, 761, 501, 180), (138, 408, 761, 499), (408, 24, 355, 761), (403, 762, 500, 133), (46, 300, 762, 403), (300, 138, 499, 762), (295, 763, 301, 47), (133, 500, 763, 295), (500, 180, 498, 763), (495, 764, 497, 179), (147, 417, 764, 495), (417, 49, 410, 764), (334, 765, 496, 64), (25, 309, 765, 334), (309, 147, 495, 765), (226, 766, 358, 5), (64, 496, 766, 226), (496, 179, 494, 766), (491, 767, 493, 178), (149, 419, 767, 491), (419, 51, 413, 767), (410, 768, 492, 140), (49, 311, 768, 410), (311, 149, 491, 768), (302, 769, 359, 28), (140, 492, 769, 302), (492, 178, 490, 769), (487, 770, 489, 177), (86, 248, 770, 487), (248, 26, 411, 770), (354, 771, 488, 84), (4, 356, 771, 354), (356, 86, 487, 771), (246, 772, 308, 24), (84, 488, 772, 246), (488, 177, 486, 772), (483, 773, 485, 176), (146, 416, 773, 483), (416, 48, 412, 773), (355, 774, 484, 85), (24, 308, 774, 355), (308, 146, 483, 774), (247, 775, 309, 25), (85, 484, 775, 247), (484, 176, 482, 775), (479, 776, 481, 175), (87, 249, 776, 479), (249, 27, 414, 776), (411, 777, 480, 141), (26, 357, 777, 411), (357, 87, 479, 777), (303, 778, 310, 48), (141, 480, 778, 303), (480, 175, 478, 778), (475, 779, 477, 174), (148, 418, 779, 475), (418, 50, 415, 779), (412, 780, 476, 142), (48, 310, 780, 412), (310, 148, 475, 780), (304, 781, 311, 49), (142, 476, 781, 304), (476, 174, 474, 781), (471, 782, 473, 173), (65, 227, 782, 471), (227, 7, 229, 782), (414, 783, 472, 144), (27, 335, 783, 414), (335, 65, 471, 783), (306, 784, 312, 50), (144, 472, 784, 306), (472, 173, 470, 784), (467, 785, 469, 172), (150, 420, 785, 467), (420, 31, 253, 785), (415, 786, 468, 145), (50, 312, 786, 415), (312, 150, 467, 786), (307, 787, 313, 51), (145, 468, 787, 307), (468, 172, 466, 787), (463, 788, 465, 171), (159, 429, 788, 463), (429, 53, 422, 788), (327, 789, 464, 57), (11, 321, 789, 327), (321, 159, 463, 789), (219, 790, 223, 3), (57, 464, 790, 219), (464, 171, 462, 790), (459, 791, 461, 170), (161, 431, 791, 459), (431, 55, 425, 791), (422, 792, 460, 152), (53, 323, 792, 422), (323, 161, 459, 792), (314, 793, 241, 19), (152, 460, 793, 314), (460, 170, 458, 793), (455, 794, 457, 169), (68, 230, 794, 455), (230, 8, 423, 794), (340, 795, 456, 70), (0, 338, 795, 340), (338, 68, 455, 795), (232, 796, 320, 10), (70, 456, 796, 232), (456, 169, 454, 796), (451, 797, 453, 168), (158, 428, 797, 451), (428, 52, 424, 797), (341, 798, 452, 71), (10, 320, 798, 341), (320, 158, 451, 798), (233, 799, 321, 11), (71, 452, 799, 233), (452, 168, 450, 799), (447, 800, 449, 167), (69, 231, 800, 447), (231, 9, 426, 800), (423, 801, 448, 153), (8, 339, 801, 423), (339, 69, 447, 801), (315, 802, 322, 52), (153, 448, 802, 315), (448, 167, 446, 802), (443, 803, 445, 166), (160, 430, 803, 443), (430, 54, 427, 803), (424, 804, 444, 154), (52, 322, 804, 424), (322, 160, 443, 804), (316, 805, 323, 53), (154, 444, 805, 316), (444, 166, 442, 805), (439, 806, 441, 165), (56, 218, 806, 439), (218, 1, 344, 806), (426, 807, 440, 156), (9, 326, 807, 426), (326, 56, 439, 807), (318, 808, 324, 54), (156, 440, 808, 318), (440, 165, 438, 808), (435, 809, 437, 164), (162, 432, 809, 435), (432, 14, 345, 809), (427, 810, 436, 157), (54, 324, 810, 427), (324, 162, 435, 810), (319, 811, 325, 55), (157, 436, 811, 319), (436, 164, 434, 811), (434, 812, 433, 163), (164, 437, 812, 434), (437, 75, 237, 812), (438, 813, 432, 162), (165, 441, 813, 438), (441, 74, 236, 813), (442, 814, 431, 161), (166, 445, 814, 442), (445, 157, 319, 814), (446, 815, 430, 160), (167, 449, 815, 446), (449, 156, 318, 815), (450, 816, 429, 159), (168, 453, 816, 450), (453, 154, 316, 816), (454, 817, 428, 158), (169, 457, 817, 454), (457, 153, 315, 817), (458, 818, 349, 79), (170, 461, 818, 458), (461, 155, 317, 818), (462, 819, 331, 61), (171, 465, 819, 462), (465, 152, 314, 819), (466, 820, 421, 151), (172, 469, 820, 466), (469, 91, 361, 820), (470, 821, 420, 150), (173, 473, 821, 470), (473, 67, 337, 821), (474, 822, 419, 149), (174, 477, 822, 474), (477, 145, 307, 822), (478, 823, 418, 148), (175, 481, 823, 478), (481, 144, 306, 823), (482, 824, 417, 147), (176, 485, 824, 482), (485, 142, 304, 824), (486, 825, 416, 146), (177, 489, 825, 486), (489, 141, 303, 825), (490, 826, 251, 89), (178, 493, 826, 490), (493, 143, 305, 826), (494, 827, 250, 88), (179, 497, 827, 494), (497, 140, 302, 827), (498, 828, 409, 139), (180, 501, 828, 498), (501, 85, 247, 828), (502, 829, 408, 138), (181, 505, 829, 502), (505, 84, 246, 829), (506, 830, 407, 137), (182, 509, 830, 506), (509, 133, 295, 830), (510, 831, 406, 136), (183, 513, 831, 510), (513, 132, 294, 831), (514, 832, 405, 135), (184, 517, 832, 514), (517, 130, 292, 832), (518, 833, 404, 134), (185, 521, 833, 518), (521, 129, 291, 833), (522, 834, 239, 77), (186, 525, 834, 522), (525, 131, 293, 834), (526, 835, 238, 76), (187, 529, 835, 526), (529, 128, 290, 835), (530, 836, 397, 127), (188, 533, 836, 530), (533, 89, 251, 836), (534, 837, 396, 126), (189, 537, 837, 534), (537, 88, 250, 837), (538, 838, 395, 125), (190, 541, 838, 538), (541, 121, 283, 838), (542, 839, 394, 124), (191, 545, 839, 542), (545, 120, 282, 839), (546, 840, 393, 123), (192, 549, 840, 546), (549, 118, 280, 840), (550, 841, 392, 122), (193, 553, 841, 550), (553, 117, 279, 841), (554, 842, 243, 81), (194, 557, 842, 554), (557, 119, 281, 842), (558, 843, 242, 80), (195, 561, 843, 558), (561, 116, 278, 843), (562, 844, 385, 115), (196, 565, 844, 562), (565, 91, 253, 844), (566, 845, 384, 114), (197, 569, 845, 566), (569, 90, 252, 845), (570, 846, 383, 113), (198, 573, 846, 570), (573, 109, 271, 846), (574, 847, 382, 112), (199, 577, 847, 574), (577, 108, 270, 847), (578, 848, 381, 111), (200, 581, 848, 578), (581, 106, 268, 848), (582, 849, 380, 110), (201, 585, 849, 582), (585, 105, 267, 849), (586, 850, 245, 83), (202, 589, 850, 586), (589, 107, 269, 850), (590, 851, 244, 82), (203, 593, 851, 590), (593, 104, 266, 851), (594, 852, 373, 103), (204, 597, 852, 594), (597, 71, 233, 852), (598, 853, 372, 102), (205, 601, 853, 598), (601, 70, 232, 853), (602, 854, 371, 101), (206, 605, 854, 602), (605, 97, 259, 854), (606, 855, 370, 100), (207, 609, 855, 606), (609, 96, 258, 855), (610, 856, 369, 99), (208, 613, 856, 610), (613, 94, 256, 856), (614, 857, 368, 98), (209, 617, 857, 614), (617, 93, 255, 857), (618, 858, 353, 83), (210, 621, 858, 618), (621, 95, 257, 858), (622, 859, 333, 63), (211, 625, 859, 622), (625, 92, 254, 859), (626, 860, 352, 82), (212, 629, 860, 626), (629, 57, 219, 860), (630, 861, 225, 63), (213, 633, 861, 630), (633, 67, 229, 861), (634, 862, 224, 62), (214, 637, 862, 634), (637, 66, 228, 862), (638, 863, 222, 60), (215, 641, 863, 638), (641, 64, 226, 863), (642, 864, 228, 66), (216, 645, 864, 642), (645, 90, 360, 864), (646, 865, 348, 78), (217, 649, 865, 646), (649, 59, 221, 865)])
me_cube.materials.append(mat_rock)
me_cube.use_remesh_preserve_volume = False
me_cube.use_remesh_preserve_attributes = False
me_cube.use_mirror_vertex_groups = False
me_cube.update()

# ---- objects
ob_camera = bpy.data.objects.new('Camera', cam_camera)
ob_rock_s = bpy.data.objects.new('Rock S', me_cube)

# ---- transforms, parenting, visibility, modifiers, constraints
ob_camera.location = (0.0, -20.0, 3.0)
ob_camera.rotation_euler = (1.571, -0.0, -0.0)
ob_camera.lineart.crease_threshold = 0.0
ob_rock_s.location = (0.0, 2.22e-16, 0.0)
ob_rock_s.rotation_euler = (4.887e-10, 0.08516, 1.147e-08)
ob_rock_s.lock_rotations_4d = False
ob_rock_s.empty_display_type = 'ARROWS'
ob_rock_s.lineart.crease_threshold = 0.0

# ---- collection membership
col_collection_1.objects.link(ob_camera)
col_collection_1.objects.link(ob_rock_s)

# ---- scene / render settings (as saved in the file)
scene.camera = ob_camera
scene.frame_start = 1; scene.frame_end = 250; scene.frame_set(1)
scene.render.engine = 'BLENDER_EEVEE_NEXT'
scene.render.resolution_percentage = 50
scene.render.dither_intensity = 0.0
scene.cycles.use_denoising = False
scene.cycles.samples = 128
scene.cycles.sampling_pattern = 'TABULATED_SOBOL'
scene.cycles.use_adaptive_sampling = False
scene.cycles.use_light_tree = False
scene.cycles.blur_glossy = 0.0
scene.cycles.sample_clamp_indirect = 0.0
scene.view_settings.view_transform = 'Standard'
bpy.context.view_layer.update()

# ---- added for rendering (the .blend has no usable light): sun
light_auto_sun = bpy.data.lights.new('AutoSun', 'SUN')
light_auto_sun.energy = 3.0
light_auto_sun.angle = 0.0523599
ob_auto_sun = bpy.data.objects.new('AutoSun', light_auto_sun)
scene.collection.objects.link(ob_auto_sun)
ob_auto_sun.rotation_euler = (0.872665, 0.174533, 0.523599)
bpy.context.view_layer.update()
